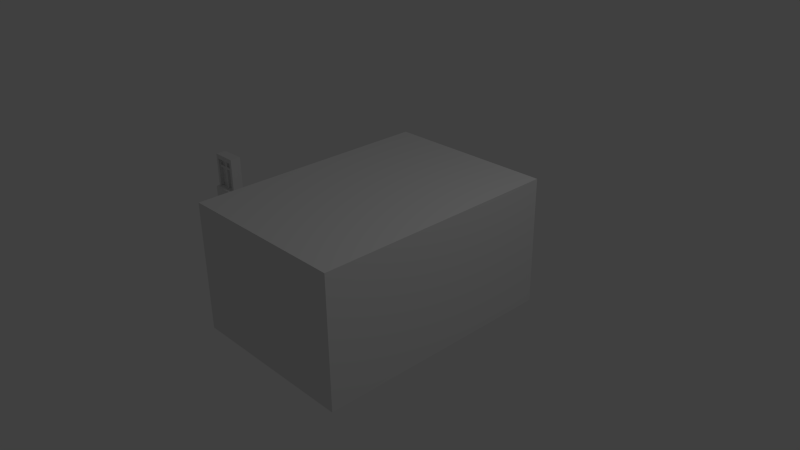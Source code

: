 # Source: Edificio_para_croquis_bajo_detalle.blend  (saved by Blender 2.63.17; exported with 4.5.12 LTS)
import bpy
from mathutils import Matrix  # noqa: F401  (used for matrix-valued properties, if any)

bpy.ops.wm.read_factory_settings(use_empty=True)
scene = bpy.context.scene
scene.name = 'Scene'

# ---- collections
col_collection_1 = bpy.data.collections.new('Collection 1'); scene.collection.children.link(col_collection_1)

# ---- materials (node trees are filled in below, after node groups)
mat_material = bpy.data.materials.new('Material')
mat_material.alpha_threshold = 0.0
mat_material.use_transparent_shadow = False
mat_material.roughness = 0.5
mat_material.line_color = (0.0, 0.0, 0.0, 1.0)

# ---- material node trees

# ---- world
world_world = bpy.data.worlds.new('World'); scene.world = world_world
world_world.color = (0.05088, 0.05088, 0.05088)
world_world.use_sun_shadow = False
world_world.sun_shadow_jitter_overblur = 0.0
world_world.cycles.sampling_method = 'MANUAL'
world_world.cycles.sample_map_resolution = 256

# ---- cameras
cam_camera = bpy.data.cameras.new('Camera')
cam_camera.clip_end = 100.0
cam_camera.lens = 35.0
cam_camera.sensor_width = 32.0
cam_camera.sensor_height = 18.0
cam_camera.ortho_scale = 7.314
cam_camera.dof.focus_distance = 0.0
cam_camera.dof.aperture_fstop = 128.0

# ---- lights
light_lamp = bpy.data.lights.new('Lamp', 'POINT')
light_lamp.transmission_factor = 0.0
light_lamp.cutoff_distance = 30.0
light_lamp.energy = 100.0
light_lamp.shadow_buffer_clip_start = 1.001
light_lamp.shadow_soft_size = 1.0
light_lamp.shadow_maximum_resolution = 0.006
light_lamp.use_absolute_resolution = True
light_lamp.cycles.use_multiple_importance_sampling = False

# ---- meshes
me_cube_001 = bpy.data.meshes.new('Cube.001')
me_cube_001.from_pydata([(-1.0, -1.0, -1.0), (-1.0, -0.5929, -1.0), (1.0, -0.5929, -1.0), (1.0, -1.0, -1.0), (-1.0, -1.0, 1.207), (-1.0, -0.5929, 1.207), (1.0, -0.5929, 1.207), (1.0, -1.0, 1.207), (-1.0, -0.5929, -0.4883), (-1.0, -1.0, -0.4883), (1.0, -0.5929, -0.4883), (1.0, -1.0, -0.4883), (-1.0, -1.47, -1.0), (1.0, -1.47, -1.0), (-1.0, -1.47, -0.4883), (1.0, -1.47, -0.4883), (0.7835, -1.0, 1.207), (0.09584, -1.0, 1.207), (-0.09584, -1.0, 1.207), (-0.7835, -1.0, 1.207), (-0.7835, -1.0, -0.4883), (-0.09584, -1.0, -0.4883), (0.09584, -1.0, -0.4883), (0.7835, -1.0, -0.4883), (-1.0, -1.0, 0.5372), (-1.0, -1.0, 0.6358), (-1.0, -1.0, 0.9821), (1.0, -1.0, 0.5372), (1.0, -1.0, 0.6358), (1.0, -1.0, 0.9821), (0.7835, -1.0, 0.9821), (0.7835, -1.0, 0.6358), (0.7835, -1.0, 0.5372), (0.09584, -1.0, 0.9821), (0.09584, -1.0, 0.6358), (0.09584, -1.0, 0.5372), (-0.09584, -1.0, 0.9821), (-0.09584, -1.0, 0.6358), (-0.09584, -1.0, 0.5372), (-0.7835, -1.0, 0.9821), (-0.7835, -1.0, 0.6358), (-0.7835, -1.0, 0.5372), (-1.0, -1.25, 1.207), (1.0, -1.25, 1.207), (-1.0, -1.25, -0.4883), (1.0, -1.25, -0.4883), (0.7835, -1.25, 1.207), (0.09584, -1.25, 1.207), (-0.09584, -1.25, 1.207), (-0.7835, -1.25, 1.207), (-0.7835, -1.25, -0.4883), (0.7835, -1.25, -0.4883), (-1.0, -1.25, 0.5372), (-1.0, -1.25, 0.6358), (-1.0, -1.25, 0.9821), (1.0, -1.25, 0.5372), (1.0, -1.25, 0.6358), (1.0, -1.25, 0.9821), (0.7835, -1.25, 0.9821), (0.7835, -1.25, 0.6358), (0.7835, -1.25, 0.5372), (0.09584, -1.25, 0.9821), (-0.09584, -1.25, 0.9821), (-0.7835, -1.25, 0.9821), (-0.7835, -1.25, 0.6358), (-0.7835, -1.25, 0.5372), (-0.09584, -1.134, -0.4883), (0.09584, -1.134, -0.4883), (0.7835, -1.134, 0.6358), (0.7835, -1.134, 0.5372), (0.09584, -1.134, 0.9821), (0.09584, -1.134, 0.6358), (0.09584, -1.134, 0.5372), (-0.09584, -1.134, 0.9821), (-0.09584, -1.134, 0.6358), (-0.09584, -1.134, 0.5372), (-0.7835, -1.134, 0.6358), (-0.7835, -1.134, 0.5372)], [], [(9, 8, 1, 0), (8, 10, 2, 1), (10, 11, 3, 2), (0, 3, 13, 12), (0, 1, 2, 3), (7, 6, 5, 4), (4, 5, 8, 9), (6, 7, 11, 10), (15, 14, 12, 13), (14, 15, 11, 9), (15, 13, 3, 11), (9, 0, 12, 14), (39, 36, 62, 63), (65, 50, 20, 41), (32, 35, 22, 23), (74, 73, 36, 37), (38, 41, 20, 21), (56, 55, 27, 28), (33, 30, 58, 61), (60, 59, 31, 32), (30, 33, 34, 31), (71, 68, 31, 34), (26, 25, 53, 54), (67, 66, 21, 22), (76, 74, 37, 40), (59, 58, 30, 31), (36, 39, 40, 37), (77, 76, 40, 41), (65, 52, 44, 50), (55, 60, 51, 45), (49, 42, 54, 63), (63, 54, 53, 64), (64, 53, 52, 65), (43, 46, 58, 57), (57, 58, 59, 56), (56, 59, 60, 55), (46, 47, 61, 58), (47, 48, 62, 61), (48, 49, 63, 62), (47, 46, 16, 17), (57, 56, 28, 29), (48, 47, 17, 18), (40, 39, 63, 64), (25, 24, 52, 53), (32, 23, 51, 60), (36, 33, 61, 62), (49, 48, 18, 19), (41, 40, 64, 65), (72, 75, 66, 67), (68, 71, 72, 69), (70, 73, 74, 71), (71, 74, 75, 72), (74, 76, 77, 75), (41, 38, 75, 77), (35, 32, 69, 72), (32, 31, 68, 69), (73, 70, 33, 36), (72, 67, 22, 35), (34, 33, 70, 71), (38, 21, 66, 75), (5, 6, 10, 8), (46, 43, 7, 16), (55, 45, 11, 27), (23, 11, 45, 51), (50, 44, 9, 20), (54, 42, 4, 26), (24, 9, 44, 52), (19, 4, 42, 49), (29, 7, 43, 57)])
me_cube_001.use_remesh_preserve_volume = False
me_cube_001.use_remesh_preserve_attributes = False
me_cube_001.use_mirror_vertex_groups = False
me_cube_001.update()
me_cube = bpy.data.meshes.new('Cube')
me_cube.from_pydata([(1.0, 1.0, -1.0), (1.0, -1.0, -1.0), (-1.0, -1.0, -1.0), (-1.0, 1.0, -1.0), (1.0, 1.0, 1.0), (1.0, -1.0, 1.0), (-1.0, -1.0, 1.0), (-1.0, 1.0, 1.0)], [], [(0, 1, 2, 3), (4, 7, 6, 5), (0, 4, 5, 1), (1, 5, 6, 2), (2, 6, 7, 3), (4, 0, 3, 7)])
me_cube.materials.append(mat_material)
me_cube.use_remesh_preserve_volume = False
me_cube.use_remesh_preserve_attributes = False
me_cube.use_mirror_vertex_groups = False
me_cube.update()

# ---- objects
ob_cube_001 = bpy.data.objects.new('Cube.001', me_cube_001)
ob_cube = bpy.data.objects.new('Cube', me_cube)
ob_lamp = bpy.data.objects.new('Lamp', light_lamp)
ob_camera = bpy.data.objects.new('Camera', cam_camera)

# ---- transforms, parenting, visibility, modifiers, constraints
ob_cube_001.location = (-2.916, -3.176e-08, 0.2364)
ob_cube_001.scale = (0.1873, 0.2426, 0.2961)
ob_cube_001.lineart.crease_threshold = 0.0
ob_cube.location = (0.0, 0.0, 0.0)
ob_cube.scale = (1.21, 1.732, 0.8968)
ob_cube.lock_rotations_4d = False
ob_cube.empty_display_type = 'ARROWS'
ob_cube.lineart.crease_threshold = 0.0
ob_lamp.location = (4.076, 1.005, 5.904)
ob_lamp.rotation_euler = (0.6503, 0.05522, 1.866)
ob_lamp.lock_rotations_4d = False
ob_lamp.empty_display_type = 'ARROWS'
ob_lamp.color = (0.0, 0.0, 0.0, 0.0)
ob_lamp.lineart.crease_threshold = 0.0
ob_camera.location = (7.481, -6.508, 5.344)
ob_camera.rotation_euler = (1.109, 0.01082, 0.8149)
ob_camera.lock_rotations_4d = False
ob_camera.empty_display_type = 'ARROWS'
ob_camera.color = (0.0, 0.0, 0.0, 0.0)
ob_camera.display_type = 'WIRE'
ob_camera.lineart.crease_threshold = 0.0

# ---- collection membership
col_collection_1.objects.link(ob_cube_001)
col_collection_1.objects.link(ob_cube)
col_collection_1.objects.link(ob_lamp)
col_collection_1.objects.link(ob_camera)

# ---- scene / render settings (as saved in the file)
scene.camera = ob_camera
scene.frame_start = 1; scene.frame_end = 250; scene.frame_set(1)
scene.render.engine = 'BLENDER_EEVEE_NEXT'
scene.render.image_settings.color_mode = 'RGB'
scene.render.image_settings.compression = 90
scene.render.resolution_percentage = 50
scene.render.dither_intensity = 0.0
scene.render.bake_margin = 2
scene.render.bake_bias = 0.0
scene.cycles.use_denoising = False
scene.cycles.samples = 10
scene.cycles.sampling_pattern = 'TABULATED_SOBOL'
scene.cycles.light_sampling_threshold = 0.0
scene.cycles.use_adaptive_sampling = False
scene.cycles.use_light_tree = False
scene.cycles.blur_glossy = 0.0
scene.cycles.volume_bounces = 1
scene.cycles.pixel_filter_type = 'GAUSSIAN'
scene.cycles.sample_clamp_indirect = 0.0
scene.view_settings.view_transform = 'Standard'
bpy.context.view_layer.update()
